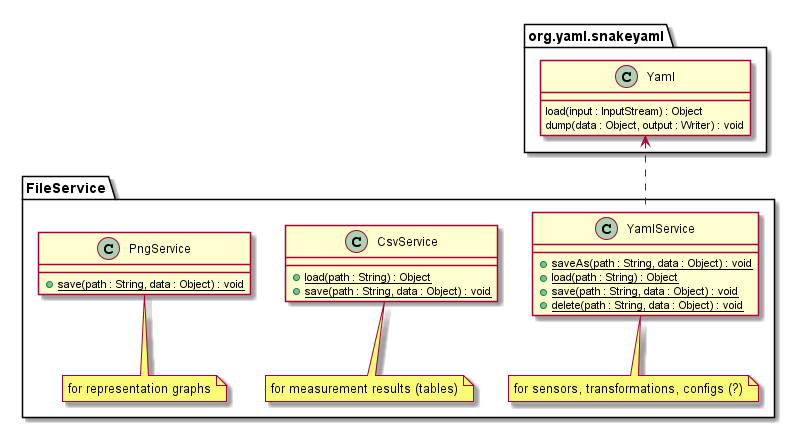

The diagram above was rendered by PlantUML. Its source (embedded in the PNG):
@startuml

namespace FileService {

	class org.yaml.snakeyaml.Yaml {
		load(input : InputStream) : Object
		dump(data : Object, output : Writer) : void
	}
	
	class YamlService {
		+ {static} saveAs(path : String, data : Object) : void
		+ {static} load(path : String) : Object
		+ {static} save(path : String, data : Object) : void
		+ {static} delete(path : String, data : Object) : void
	}
	
	note bottom of YamlService : for sensors, transformations, configs (?)
	
	YamlService .up.> org.yaml.snakeyaml.Yaml
	
	class CsvService {
		+ {static} load(path : String) : Object
		+ {static} save(path : String, data : Object) : void
	}
	
	note bottom of CsvService : for measurement results (tables)
	
	class PngService {
		+ {static} save(path : String, data : Object) : void
	}
	
	note bottom of PngService : for representation graphs

}

@enduml